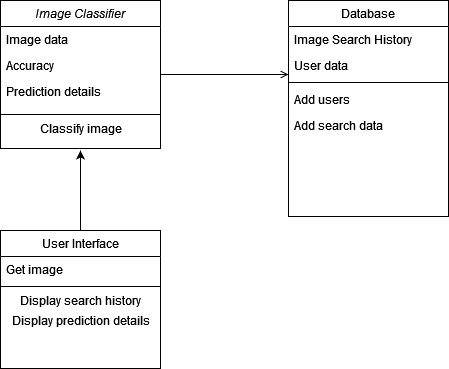

The diagram above was exported from draw.io. Its source (the exported page's mxGraphModel, read from the mxfile embedded in the PNG):
<mxGraphModel dx="1038" dy="564" grid="1" gridSize="10" guides="1" tooltips="1" connect="1" arrows="1" fold="1" page="1" pageScale="1" pageWidth="827" pageHeight="1169" math="0" shadow="0">
  <root>
    <mxCell id="WIyWlLk6GJQsqaUBKTNV-0" />
    <mxCell id="WIyWlLk6GJQsqaUBKTNV-1" parent="WIyWlLk6GJQsqaUBKTNV-0" />
    <mxCell id="zkfFHV4jXpPFQw0GAbJ--0" value="Image Classifier" style="swimlane;fontStyle=2;align=center;verticalAlign=top;childLayout=stackLayout;horizontal=1;startSize=26;horizontalStack=0;resizeParent=1;resizeLast=0;collapsible=1;marginBottom=0;rounded=0;shadow=0;strokeWidth=1;" parent="WIyWlLk6GJQsqaUBKTNV-1" vertex="1">
      <mxGeometry x="220" y="120" width="160" height="148" as="geometry">
        <mxRectangle x="230" y="140" width="160" height="26" as="alternateBounds" />
      </mxGeometry>
    </mxCell>
    <mxCell id="zkfFHV4jXpPFQw0GAbJ--1" value="Image data" style="text;align=left;verticalAlign=top;spacingLeft=4;spacingRight=4;overflow=hidden;rotatable=0;points=[[0,0.5],[1,0.5]];portConstraint=eastwest;" parent="zkfFHV4jXpPFQw0GAbJ--0" vertex="1">
      <mxGeometry y="26" width="160" height="26" as="geometry" />
    </mxCell>
    <mxCell id="zkfFHV4jXpPFQw0GAbJ--2" value="Accuracy" style="text;align=left;verticalAlign=top;spacingLeft=4;spacingRight=4;overflow=hidden;rotatable=0;points=[[0,0.5],[1,0.5]];portConstraint=eastwest;rounded=0;shadow=0;html=0;" parent="zkfFHV4jXpPFQw0GAbJ--0" vertex="1">
      <mxGeometry y="52" width="160" height="26" as="geometry" />
    </mxCell>
    <mxCell id="zkfFHV4jXpPFQw0GAbJ--3" value="Prediction details" style="text;align=left;verticalAlign=top;spacingLeft=4;spacingRight=4;overflow=hidden;rotatable=0;points=[[0,0.5],[1,0.5]];portConstraint=eastwest;rounded=0;shadow=0;html=0;" parent="zkfFHV4jXpPFQw0GAbJ--0" vertex="1">
      <mxGeometry y="78" width="160" height="32" as="geometry" />
    </mxCell>
    <mxCell id="zkfFHV4jXpPFQw0GAbJ--4" value="" style="line;html=1;strokeWidth=1;align=left;verticalAlign=middle;spacingTop=-1;spacingLeft=3;spacingRight=3;rotatable=0;labelPosition=right;points=[];portConstraint=eastwest;" parent="zkfFHV4jXpPFQw0GAbJ--0" vertex="1">
      <mxGeometry y="110" width="160" height="8" as="geometry" />
    </mxCell>
    <mxCell id="LITmaEvMoGjz82Ud06Zk-1" value="Classify image" style="text;html=1;align=center;verticalAlign=middle;resizable=0;points=[];autosize=1;strokeColor=none;fillColor=none;" vertex="1" parent="zkfFHV4jXpPFQw0GAbJ--0">
      <mxGeometry y="118" width="160" height="20" as="geometry" />
    </mxCell>
    <mxCell id="LITmaEvMoGjz82Ud06Zk-2" style="edgeStyle=orthogonalEdgeStyle;rounded=0;orthogonalLoop=1;jettySize=auto;html=1;" edge="1" parent="WIyWlLk6GJQsqaUBKTNV-1" source="zkfFHV4jXpPFQw0GAbJ--6">
      <mxGeometry relative="1" as="geometry">
        <mxPoint x="300" y="270" as="targetPoint" />
      </mxGeometry>
    </mxCell>
    <mxCell id="zkfFHV4jXpPFQw0GAbJ--6" value="User Interface" style="swimlane;fontStyle=0;align=center;verticalAlign=top;childLayout=stackLayout;horizontal=1;startSize=26;horizontalStack=0;resizeParent=1;resizeLast=0;collapsible=1;marginBottom=0;rounded=0;shadow=0;strokeWidth=1;" parent="WIyWlLk6GJQsqaUBKTNV-1" vertex="1">
      <mxGeometry x="220" y="350" width="160" height="138" as="geometry">
        <mxRectangle x="130" y="380" width="160" height="26" as="alternateBounds" />
      </mxGeometry>
    </mxCell>
    <mxCell id="zkfFHV4jXpPFQw0GAbJ--7" value="Get image" style="text;align=left;verticalAlign=top;spacingLeft=4;spacingRight=4;overflow=hidden;rotatable=0;points=[[0,0.5],[1,0.5]];portConstraint=eastwest;" parent="zkfFHV4jXpPFQw0GAbJ--6" vertex="1">
      <mxGeometry y="26" width="160" height="26" as="geometry" />
    </mxCell>
    <mxCell id="zkfFHV4jXpPFQw0GAbJ--9" value="" style="line;html=1;strokeWidth=1;align=left;verticalAlign=middle;spacingTop=-1;spacingLeft=3;spacingRight=3;rotatable=0;labelPosition=right;points=[];portConstraint=eastwest;" parent="zkfFHV4jXpPFQw0GAbJ--6" vertex="1">
      <mxGeometry y="52" width="160" height="8" as="geometry" />
    </mxCell>
    <mxCell id="LITmaEvMoGjz82Ud06Zk-3" value="Display search history" style="text;html=1;align=center;verticalAlign=middle;resizable=0;points=[];autosize=1;strokeColor=none;fillColor=none;" vertex="1" parent="zkfFHV4jXpPFQw0GAbJ--6">
      <mxGeometry y="60" width="160" height="20" as="geometry" />
    </mxCell>
    <mxCell id="LITmaEvMoGjz82Ud06Zk-4" value="Display prediction details" style="text;html=1;align=center;verticalAlign=middle;resizable=0;points=[];autosize=1;strokeColor=none;fillColor=none;" vertex="1" parent="zkfFHV4jXpPFQw0GAbJ--6">
      <mxGeometry y="80" width="160" height="20" as="geometry" />
    </mxCell>
    <mxCell id="zkfFHV4jXpPFQw0GAbJ--17" value="Database" style="swimlane;fontStyle=0;align=center;verticalAlign=top;childLayout=stackLayout;horizontal=1;startSize=26;horizontalStack=0;resizeParent=1;resizeLast=0;collapsible=1;marginBottom=0;rounded=0;shadow=0;strokeWidth=1;" parent="WIyWlLk6GJQsqaUBKTNV-1" vertex="1">
      <mxGeometry x="508" y="120" width="160" height="216" as="geometry">
        <mxRectangle x="550" y="140" width="160" height="26" as="alternateBounds" />
      </mxGeometry>
    </mxCell>
    <mxCell id="zkfFHV4jXpPFQw0GAbJ--18" value="Image Search History" style="text;align=left;verticalAlign=top;spacingLeft=4;spacingRight=4;overflow=hidden;rotatable=0;points=[[0,0.5],[1,0.5]];portConstraint=eastwest;" parent="zkfFHV4jXpPFQw0GAbJ--17" vertex="1">
      <mxGeometry y="26" width="160" height="26" as="geometry" />
    </mxCell>
    <mxCell id="zkfFHV4jXpPFQw0GAbJ--22" value="User data" style="text;align=left;verticalAlign=top;spacingLeft=4;spacingRight=4;overflow=hidden;rotatable=0;points=[[0,0.5],[1,0.5]];portConstraint=eastwest;rounded=0;shadow=0;html=0;" parent="zkfFHV4jXpPFQw0GAbJ--17" vertex="1">
      <mxGeometry y="52" width="160" height="26" as="geometry" />
    </mxCell>
    <mxCell id="zkfFHV4jXpPFQw0GAbJ--23" value="" style="line;html=1;strokeWidth=1;align=left;verticalAlign=middle;spacingTop=-1;spacingLeft=3;spacingRight=3;rotatable=0;labelPosition=right;points=[];portConstraint=eastwest;" parent="zkfFHV4jXpPFQw0GAbJ--17" vertex="1">
      <mxGeometry y="78" width="160" height="8" as="geometry" />
    </mxCell>
    <mxCell id="zkfFHV4jXpPFQw0GAbJ--24" value="Add users" style="text;align=left;verticalAlign=top;spacingLeft=4;spacingRight=4;overflow=hidden;rotatable=0;points=[[0,0.5],[1,0.5]];portConstraint=eastwest;" parent="zkfFHV4jXpPFQw0GAbJ--17" vertex="1">
      <mxGeometry y="86" width="160" height="26" as="geometry" />
    </mxCell>
    <mxCell id="zkfFHV4jXpPFQw0GAbJ--25" value="Add search data" style="text;align=left;verticalAlign=top;spacingLeft=4;spacingRight=4;overflow=hidden;rotatable=0;points=[[0,0.5],[1,0.5]];portConstraint=eastwest;" parent="zkfFHV4jXpPFQw0GAbJ--17" vertex="1">
      <mxGeometry y="112" width="160" height="26" as="geometry" />
    </mxCell>
    <mxCell id="zkfFHV4jXpPFQw0GAbJ--26" value="" style="endArrow=open;shadow=0;strokeWidth=1;rounded=0;endFill=1;edgeStyle=elbowEdgeStyle;elbow=vertical;" parent="WIyWlLk6GJQsqaUBKTNV-1" source="zkfFHV4jXpPFQw0GAbJ--0" target="zkfFHV4jXpPFQw0GAbJ--17" edge="1">
      <mxGeometry x="0.5" y="41" relative="1" as="geometry">
        <mxPoint x="380" y="192" as="sourcePoint" />
        <mxPoint x="540" y="192" as="targetPoint" />
        <mxPoint x="-40" y="32" as="offset" />
      </mxGeometry>
    </mxCell>
  </root>
</mxGraphModel>